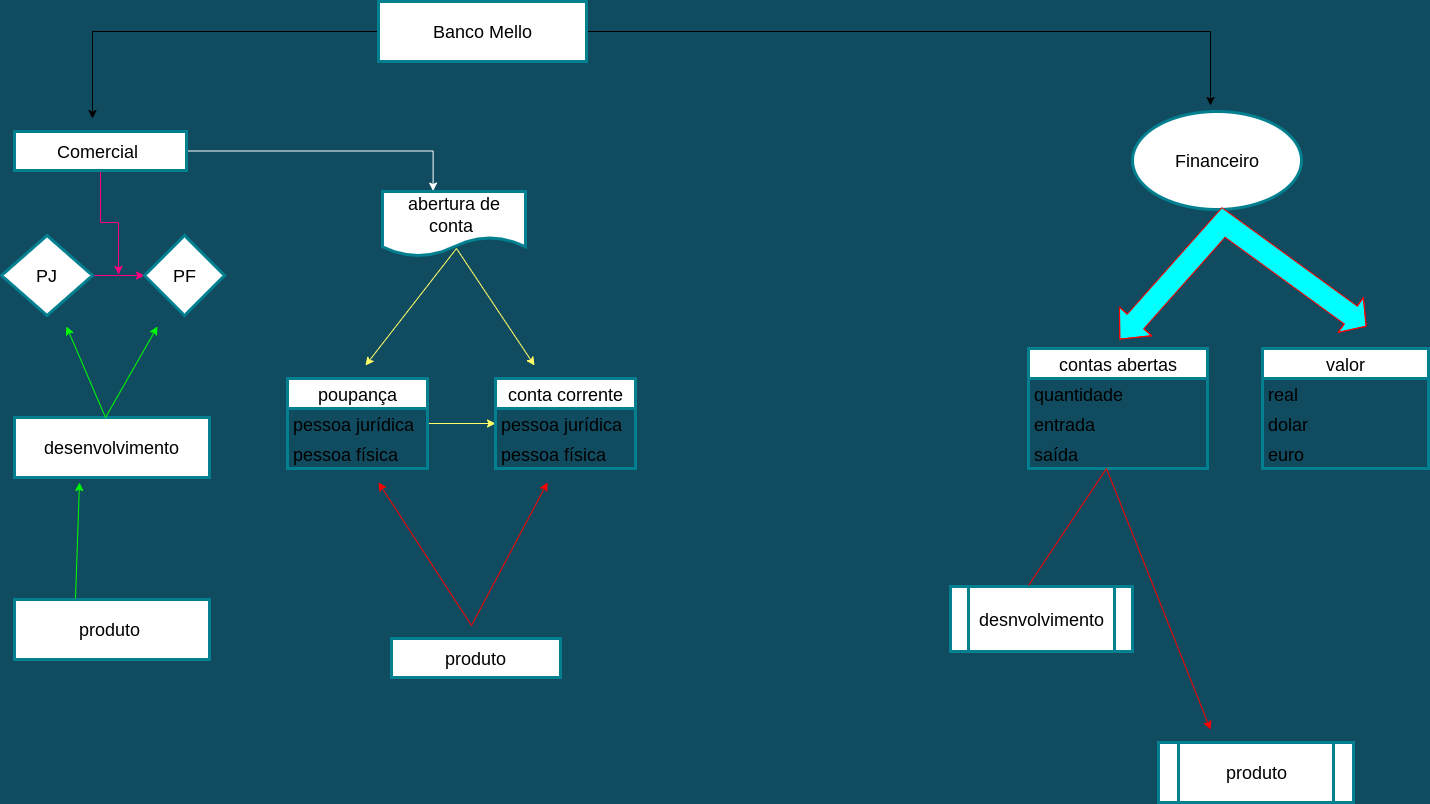

The diagram above was exported from draw.io. Its source (the exported page's mxGraphModel, read from the mxfile embedded in the PNG):
<mxGraphModel dx="1695" dy="474" grid="1" gridSize="13" guides="1" tooltips="1" connect="1" arrows="1" fold="1" page="1" pageScale="1" pageWidth="827" pageHeight="1169" background="#114B5F" math="0" shadow="0">
  <root>
    <mxCell id="0" />
    <mxCell id="1" parent="0" />
    <mxCell id="0nZsYG2Tp2QF5ZUiqTZl-45" style="edgeStyle=orthogonalEdgeStyle;rounded=0;orthogonalLoop=1;jettySize=auto;html=1;strokeColor=#000000;fontSize=18;fontColor=#000000;fillColor=#F45B69;" edge="1" parent="1" source="0nZsYG2Tp2QF5ZUiqTZl-41">
      <mxGeometry relative="1" as="geometry">
        <mxPoint x="52" y="130" as="targetPoint" />
      </mxGeometry>
    </mxCell>
    <mxCell id="0nZsYG2Tp2QF5ZUiqTZl-47" style="edgeStyle=orthogonalEdgeStyle;rounded=0;orthogonalLoop=1;jettySize=auto;html=1;strokeColor=#000000;fontSize=18;fontColor=#000000;fillColor=#F45B69;" edge="1" parent="1" source="0nZsYG2Tp2QF5ZUiqTZl-41">
      <mxGeometry relative="1" as="geometry">
        <mxPoint x="1170" y="117" as="targetPoint" />
      </mxGeometry>
    </mxCell>
    <mxCell id="0nZsYG2Tp2QF5ZUiqTZl-41" value="Banco Mello" style="rounded=0;whiteSpace=wrap;html=1;fillStyle=auto;strokeColor=#028090;strokeWidth=3;fontSize=18;fontColor=#000000;fillColor=#FFFFFF;" vertex="1" parent="1">
      <mxGeometry x="338" y="13" width="208" height="60" as="geometry" />
    </mxCell>
    <mxCell id="0nZsYG2Tp2QF5ZUiqTZl-58" style="edgeStyle=orthogonalEdgeStyle;rounded=0;orthogonalLoop=1;jettySize=auto;html=1;exitX=0.5;exitY=1;exitDx=0;exitDy=0;strokeColor=#FF0080;fontSize=18;fontColor=#000000;fillColor=#F45B69;" edge="1" parent="1" source="0nZsYG2Tp2QF5ZUiqTZl-42">
      <mxGeometry relative="1" as="geometry">
        <mxPoint x="78" y="286" as="targetPoint" />
      </mxGeometry>
    </mxCell>
    <mxCell id="0nZsYG2Tp2QF5ZUiqTZl-60" style="edgeStyle=orthogonalEdgeStyle;rounded=0;orthogonalLoop=1;jettySize=auto;html=1;entryX=0.354;entryY=-0.007;entryDx=0;entryDy=0;entryPerimeter=0;strokeColor=#FFFFFF;fontSize=18;fontColor=#000000;fillColor=#F45B69;" edge="1" parent="1" source="0nZsYG2Tp2QF5ZUiqTZl-42" target="0nZsYG2Tp2QF5ZUiqTZl-59">
      <mxGeometry relative="1" as="geometry" />
    </mxCell>
    <mxCell id="0nZsYG2Tp2QF5ZUiqTZl-42" value="Comercial&amp;nbsp;" style="rounded=0;whiteSpace=wrap;html=1;fillStyle=auto;strokeColor=#028090;strokeWidth=3;fontSize=18;fontColor=#000000;fillColor=#FFFFFF;" vertex="1" parent="1">
      <mxGeometry x="-26" y="143" width="172" height="39" as="geometry" />
    </mxCell>
    <mxCell id="0nZsYG2Tp2QF5ZUiqTZl-43" value="Financeiro" style="ellipse;whiteSpace=wrap;html=1;fillStyle=auto;strokeColor=#028090;strokeWidth=3;fontSize=18;fontColor=#000000;fillColor=#FFFFFF;" vertex="1" parent="1">
      <mxGeometry x="1092" y="123" width="169" height="98" as="geometry" />
    </mxCell>
    <mxCell id="0nZsYG2Tp2QF5ZUiqTZl-56" style="edgeStyle=orthogonalEdgeStyle;rounded=0;orthogonalLoop=1;jettySize=auto;html=1;entryX=0;entryY=0.5;entryDx=0;entryDy=0;strokeColor=#FF0080;fontSize=18;fontColor=#000000;fillColor=#F45B69;" edge="1" parent="1" source="0nZsYG2Tp2QF5ZUiqTZl-48" target="0nZsYG2Tp2QF5ZUiqTZl-49">
      <mxGeometry relative="1" as="geometry" />
    </mxCell>
    <mxCell id="0nZsYG2Tp2QF5ZUiqTZl-48" value="PJ" style="rhombus;whiteSpace=wrap;html=1;fillStyle=auto;strokeColor=#028090;strokeWidth=3;fontSize=18;fontColor=#000000;fillColor=#FFFFFF;" vertex="1" parent="1">
      <mxGeometry x="-39" y="247" width="91" height="80" as="geometry" />
    </mxCell>
    <mxCell id="0nZsYG2Tp2QF5ZUiqTZl-49" value="PF" style="rhombus;whiteSpace=wrap;html=1;fillStyle=auto;strokeColor=#028090;strokeWidth=3;fontSize=18;fontColor=#000000;fillColor=#FFFFFF;" vertex="1" parent="1">
      <mxGeometry x="104" y="247" width="80" height="80" as="geometry" />
    </mxCell>
    <mxCell id="0nZsYG2Tp2QF5ZUiqTZl-59" value="abertura de conta&amp;nbsp;" style="shape=document;whiteSpace=wrap;html=1;boundedLbl=1;fillStyle=auto;strokeColor=#028090;strokeWidth=3;fontSize=18;fontColor=#000000;fillColor=#FFFFFF;" vertex="1" parent="1">
      <mxGeometry x="342" y="203" width="143" height="65" as="geometry" />
    </mxCell>
    <mxCell id="0nZsYG2Tp2QF5ZUiqTZl-70" style="edgeStyle=orthogonalEdgeStyle;rounded=0;orthogonalLoop=1;jettySize=auto;html=1;exitX=1;exitY=0.5;exitDx=0;exitDy=0;entryX=0;entryY=0.5;entryDx=0;entryDy=0;strokeColor=#FFFF66;fontSize=18;fontColor=#000000;fillColor=#ffff88;" edge="1" parent="1" source="0nZsYG2Tp2QF5ZUiqTZl-62" target="0nZsYG2Tp2QF5ZUiqTZl-68">
      <mxGeometry relative="1" as="geometry" />
    </mxCell>
    <mxCell id="0nZsYG2Tp2QF5ZUiqTZl-62" value="poupança" style="swimlane;fontStyle=0;childLayout=stackLayout;horizontal=1;startSize=30;horizontalStack=0;resizeParent=1;resizeParentMax=0;resizeLast=0;collapsible=1;marginBottom=0;fillStyle=auto;strokeColor=#028090;strokeWidth=3;fontSize=18;fontColor=#000000;fillColor=#FFFFFF;" vertex="1" parent="1">
      <mxGeometry x="247" y="390" width="140" height="90" as="geometry" />
    </mxCell>
    <mxCell id="0nZsYG2Tp2QF5ZUiqTZl-64" value="pessoa jurídica " style="text;strokeColor=none;fillColor=none;align=left;verticalAlign=middle;spacingLeft=4;spacingRight=4;overflow=hidden;points=[[0,0.5],[1,0.5]];portConstraint=eastwest;rotatable=0;fillStyle=auto;strokeWidth=3;fontSize=18;fontColor=#000000;" vertex="1" parent="0nZsYG2Tp2QF5ZUiqTZl-62">
      <mxGeometry y="30" width="140" height="30" as="geometry" />
    </mxCell>
    <mxCell id="0nZsYG2Tp2QF5ZUiqTZl-65" value="pessoa física" style="text;strokeColor=none;fillColor=none;align=left;verticalAlign=middle;spacingLeft=4;spacingRight=4;overflow=hidden;points=[[0,0.5],[1,0.5]];portConstraint=eastwest;rotatable=0;fillStyle=auto;strokeWidth=3;fontSize=18;fontColor=#000000;" vertex="1" parent="0nZsYG2Tp2QF5ZUiqTZl-62">
      <mxGeometry y="60" width="140" height="30" as="geometry" />
    </mxCell>
    <mxCell id="0nZsYG2Tp2QF5ZUiqTZl-66" value="conta corrente" style="swimlane;fontStyle=0;childLayout=stackLayout;horizontal=1;startSize=30;horizontalStack=0;resizeParent=1;resizeParentMax=0;resizeLast=0;collapsible=1;marginBottom=0;fillStyle=auto;strokeColor=#028090;strokeWidth=3;fontSize=18;fontColor=#000000;fillColor=#FFFFFF;" vertex="1" parent="1">
      <mxGeometry x="455" y="390" width="140" height="90" as="geometry" />
    </mxCell>
    <mxCell id="0nZsYG2Tp2QF5ZUiqTZl-68" value="pessoa jurídica" style="text;strokeColor=none;fillColor=none;align=left;verticalAlign=middle;spacingLeft=4;spacingRight=4;overflow=hidden;points=[[0,0.5],[1,0.5]];portConstraint=eastwest;rotatable=0;fillStyle=auto;strokeWidth=3;fontSize=18;fontColor=#000000;" vertex="1" parent="0nZsYG2Tp2QF5ZUiqTZl-66">
      <mxGeometry y="30" width="140" height="30" as="geometry" />
    </mxCell>
    <mxCell id="0nZsYG2Tp2QF5ZUiqTZl-69" value="pessoa física" style="text;strokeColor=none;fillColor=none;align=left;verticalAlign=middle;spacingLeft=4;spacingRight=4;overflow=hidden;points=[[0,0.5],[1,0.5]];portConstraint=eastwest;rotatable=0;fillStyle=auto;strokeWidth=3;fontSize=18;fontColor=#000000;" vertex="1" parent="0nZsYG2Tp2QF5ZUiqTZl-66">
      <mxGeometry y="60" width="140" height="30" as="geometry" />
    </mxCell>
    <mxCell id="0nZsYG2Tp2QF5ZUiqTZl-74" value="" style="endArrow=classic;startArrow=classic;html=1;rounded=0;strokeColor=#FFFF66;fontSize=18;fontColor=#000000;fillColor=#F45B69;" edge="1" parent="1">
      <mxGeometry width="50" height="50" relative="1" as="geometry">
        <mxPoint x="325" y="377" as="sourcePoint" />
        <mxPoint x="494" y="377" as="targetPoint" />
        <Array as="points">
          <mxPoint x="416" y="260" />
        </Array>
      </mxGeometry>
    </mxCell>
    <mxCell id="0nZsYG2Tp2QF5ZUiqTZl-75" value="desenvolvimento" style="rounded=0;whiteSpace=wrap;html=1;fillStyle=auto;strokeColor=#028090;strokeWidth=3;fontSize=18;fontColor=#000000;fillColor=#FFFFFF;" vertex="1" parent="1">
      <mxGeometry x="-26" y="429" width="195" height="60" as="geometry" />
    </mxCell>
    <mxCell id="0nZsYG2Tp2QF5ZUiqTZl-76" value="produto&amp;nbsp;" style="rounded=0;whiteSpace=wrap;html=1;fillStyle=auto;strokeColor=#028090;strokeWidth=3;fontSize=18;fontColor=#000000;fillColor=#FFFFFF;" vertex="1" parent="1">
      <mxGeometry x="-26" y="611" width="195" height="60" as="geometry" />
    </mxCell>
    <mxCell id="0nZsYG2Tp2QF5ZUiqTZl-77" value="" style="endArrow=classic;startArrow=classic;html=1;rounded=0;strokeColor=#00FF00;fontSize=18;fontColor=#000000;fillColor=#F45B69;" edge="1" parent="1">
      <mxGeometry width="50" height="50" relative="1" as="geometry">
        <mxPoint x="26" y="338" as="sourcePoint" />
        <mxPoint x="117" y="338" as="targetPoint" />
        <Array as="points">
          <mxPoint x="26" y="338" />
          <mxPoint x="65" y="429" />
        </Array>
      </mxGeometry>
    </mxCell>
    <mxCell id="0nZsYG2Tp2QF5ZUiqTZl-82" value="" style="endArrow=classic;html=1;rounded=0;strokeColor=#00FF00;fontSize=18;fontColor=#000000;fillColor=#00FF00;" edge="1" parent="1">
      <mxGeometry width="50" height="50" relative="1" as="geometry">
        <mxPoint x="35" y="610" as="sourcePoint" />
        <mxPoint x="39" y="494" as="targetPoint" />
        <Array as="points" />
      </mxGeometry>
    </mxCell>
    <mxCell id="0nZsYG2Tp2QF5ZUiqTZl-83" value="" style="endArrow=classic;startArrow=classic;html=1;rounded=0;strokeColor=#FF0000;fontSize=18;fontColor=#000000;fillColor=#00FF00;" edge="1" parent="1">
      <mxGeometry width="50" height="50" relative="1" as="geometry">
        <mxPoint x="338" y="494" as="sourcePoint" />
        <mxPoint x="507" y="494" as="targetPoint" />
        <Array as="points">
          <mxPoint x="431" y="637" />
        </Array>
      </mxGeometry>
    </mxCell>
    <mxCell id="0nZsYG2Tp2QF5ZUiqTZl-84" value="produto" style="rounded=0;whiteSpace=wrap;html=1;fillStyle=auto;strokeColor=#028090;strokeWidth=3;fontSize=18;fontColor=#000000;fillColor=#FFFFFF;" vertex="1" parent="1">
      <mxGeometry x="351" y="650" width="169" height="39" as="geometry" />
    </mxCell>
    <mxCell id="0nZsYG2Tp2QF5ZUiqTZl-85" value="contas abertas" style="swimlane;fontStyle=0;childLayout=stackLayout;horizontal=1;startSize=30;horizontalStack=0;resizeParent=1;resizeParentMax=0;resizeLast=0;collapsible=1;marginBottom=0;fillStyle=auto;strokeColor=#028090;strokeWidth=3;fontSize=18;fontColor=#000000;fillColor=#FFFFFF;" vertex="1" parent="1">
      <mxGeometry x="988" y="360" width="179" height="120" as="geometry" />
    </mxCell>
    <mxCell id="0nZsYG2Tp2QF5ZUiqTZl-86" value="quantidade" style="text;strokeColor=none;fillColor=none;align=left;verticalAlign=middle;spacingLeft=4;spacingRight=4;overflow=hidden;points=[[0,0.5],[1,0.5]];portConstraint=eastwest;rotatable=0;fillStyle=auto;strokeWidth=3;fontSize=18;fontColor=#000000;" vertex="1" parent="0nZsYG2Tp2QF5ZUiqTZl-85">
      <mxGeometry y="30" width="179" height="30" as="geometry" />
    </mxCell>
    <mxCell id="0nZsYG2Tp2QF5ZUiqTZl-87" value="entrada" style="text;strokeColor=none;fillColor=none;align=left;verticalAlign=middle;spacingLeft=4;spacingRight=4;overflow=hidden;points=[[0,0.5],[1,0.5]];portConstraint=eastwest;rotatable=0;fillStyle=auto;strokeWidth=3;fontSize=18;fontColor=#000000;" vertex="1" parent="0nZsYG2Tp2QF5ZUiqTZl-85">
      <mxGeometry y="60" width="179" height="30" as="geometry" />
    </mxCell>
    <mxCell id="0nZsYG2Tp2QF5ZUiqTZl-88" value="saída" style="text;strokeColor=none;fillColor=none;align=left;verticalAlign=middle;spacingLeft=4;spacingRight=4;overflow=hidden;points=[[0,0.5],[1,0.5]];portConstraint=eastwest;rotatable=0;fillStyle=auto;strokeWidth=3;fontSize=18;fontColor=#000000;" vertex="1" parent="0nZsYG2Tp2QF5ZUiqTZl-85">
      <mxGeometry y="90" width="179" height="30" as="geometry" />
    </mxCell>
    <mxCell id="0nZsYG2Tp2QF5ZUiqTZl-94" value="valor" style="swimlane;fontStyle=0;childLayout=stackLayout;horizontal=1;startSize=30;horizontalStack=0;resizeParent=1;resizeParentMax=0;resizeLast=0;collapsible=1;marginBottom=0;fillStyle=auto;strokeColor=#028090;strokeWidth=3;fontSize=18;fontColor=#000000;fillColor=#FFFFFF;" vertex="1" parent="1">
      <mxGeometry x="1222" y="360" width="166" height="120" as="geometry" />
    </mxCell>
    <mxCell id="0nZsYG2Tp2QF5ZUiqTZl-95" value="real" style="text;strokeColor=none;fillColor=none;align=left;verticalAlign=middle;spacingLeft=4;spacingRight=4;overflow=hidden;points=[[0,0.5],[1,0.5]];portConstraint=eastwest;rotatable=0;fillStyle=auto;strokeWidth=3;fontSize=18;fontColor=#000000;" vertex="1" parent="0nZsYG2Tp2QF5ZUiqTZl-94">
      <mxGeometry y="30" width="166" height="30" as="geometry" />
    </mxCell>
    <mxCell id="0nZsYG2Tp2QF5ZUiqTZl-96" value="dolar" style="text;strokeColor=none;fillColor=none;align=left;verticalAlign=middle;spacingLeft=4;spacingRight=4;overflow=hidden;points=[[0,0.5],[1,0.5]];portConstraint=eastwest;rotatable=0;fillStyle=auto;strokeWidth=3;fontSize=18;fontColor=#000000;" vertex="1" parent="0nZsYG2Tp2QF5ZUiqTZl-94">
      <mxGeometry y="60" width="166" height="30" as="geometry" />
    </mxCell>
    <mxCell id="0nZsYG2Tp2QF5ZUiqTZl-97" value="euro" style="text;strokeColor=none;fillColor=none;align=left;verticalAlign=middle;spacingLeft=4;spacingRight=4;overflow=hidden;points=[[0,0.5],[1,0.5]];portConstraint=eastwest;rotatable=0;fillStyle=auto;strokeWidth=3;fontSize=18;fontColor=#000000;" vertex="1" parent="0nZsYG2Tp2QF5ZUiqTZl-94">
      <mxGeometry y="90" width="166" height="30" as="geometry" />
    </mxCell>
    <mxCell id="0nZsYG2Tp2QF5ZUiqTZl-101" value="" style="shape=flexArrow;endArrow=classic;startArrow=classic;html=1;rounded=0;strokeColor=#FF0000;fontSize=18;fontColor=#000000;fillColor=#00FFFF;width=22;startSize=7.55;" edge="1" parent="1">
      <mxGeometry width="100" height="100" relative="1" as="geometry">
        <mxPoint x="1079" y="351" as="sourcePoint" />
        <mxPoint x="1326" y="338" as="targetPoint" />
        <Array as="points">
          <mxPoint x="1183" y="234" />
        </Array>
      </mxGeometry>
    </mxCell>
    <mxCell id="0nZsYG2Tp2QF5ZUiqTZl-102" value="desnvolvimento" style="shape=process;whiteSpace=wrap;html=1;backgroundOutline=1;fillStyle=auto;strokeColor=#028090;strokeWidth=3;fontSize=18;fontColor=#000000;fillColor=#FFFFFF;" vertex="1" parent="1">
      <mxGeometry x="910" y="598" width="182" height="65" as="geometry" />
    </mxCell>
    <mxCell id="0nZsYG2Tp2QF5ZUiqTZl-104" value="produto" style="shape=process;whiteSpace=wrap;html=1;backgroundOutline=1;fillStyle=auto;strokeColor=#028090;strokeWidth=3;fontSize=18;fontColor=#000000;fillColor=#FFFFFF;" vertex="1" parent="1">
      <mxGeometry x="1118" y="754" width="195" height="60" as="geometry" />
    </mxCell>
    <mxCell id="0nZsYG2Tp2QF5ZUiqTZl-107" value="" style="endArrow=classic;html=1;rounded=0;strokeColor=#FF0000;fontSize=18;fontColor=#000000;fillColor=#00FFFF;" edge="1" parent="1">
      <mxGeometry width="50" height="50" relative="1" as="geometry">
        <mxPoint x="988" y="597" as="sourcePoint" />
        <mxPoint x="1170" y="741" as="targetPoint" />
        <Array as="points">
          <mxPoint x="1066" y="480" />
        </Array>
      </mxGeometry>
    </mxCell>
  </root>
</mxGraphModel>